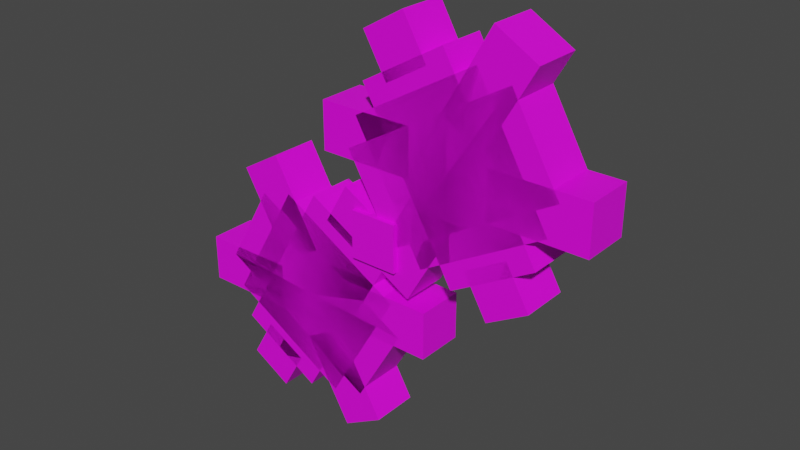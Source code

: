 # Source: klink.blend  (saved by Blender 2.81.16; exported with 4.5.12 LTS)
import bpy
from mathutils import Matrix  # noqa: F401  (used for matrix-valued properties, if any)

bpy.ops.wm.read_factory_settings(use_empty=True)
scene = bpy.context.scene
scene.name = 'Scene'

# ---- collections
col_collection = bpy.data.collections.new('Collection'); scene.collection.children.link(col_collection)

# ---- images (referenced by path relative to the original .blend; pixels are not part of the script)
import os
ASSET_DIR = os.environ.get("B2B_ASSET_DIR", "")  # directory of the original .blend (textures are referenced by path, not embedded)
HERE = os.path.dirname(os.path.abspath(__file__))  # packed textures are extracted next to this script under _unpacked/

def load_image(name, relpath, width, height, colorspace="sRGB"):
    """Load a texture the original file referenced (path relative to the .blend, or extracted next to this script)."""
    p = next((c for c in (os.path.join(HERE, relpath), os.path.join(ASSET_DIR, relpath)) if relpath and os.path.exists(c)), "")
    if p:
        img = bpy.data.images.load(p, check_existing=True)
        img.name = name
    else:  # same state as the original file: an image datablock whose file is absent (Cycles renders it pink)
        img = bpy.data.images.new(name, width, height)
        img.source = "FILE"
        img.filepath = "//" + (relpath or name)
    img.colorspace_settings.name = colorspace
    return img
img_klink_png = load_image('klink.png', 'klink.png', 1024, 1024, 'sRGB')

# ---- materials (node trees are filled in below, after node groups)
mat_default_obj = bpy.data.materials.new('Default OBJ')
mat_default_obj.use_transparent_shadow = False

# ---- material node trees
mat_default_obj.use_nodes = True; mat_default_obj.node_tree.nodes.clear()
_N = mat_default_obj.node_tree.nodes; _L = mat_default_obj.node_tree.links
n0 = _N.new('ShaderNodeOutputMaterial'); n0.name = 'Material Output'; n0.location = (288, 528)
n1 = _N.new('ShaderNodeBsdfPrincipled'); n1.name = 'Principled BSDF'; n1.location = (-2, 528)
n1.distribution = 'GGX'
n1.subsurface_method = 'BURLEY'
n1.inputs[3].default_value = 1.45
n1.inputs[27].default_value = (0.0, 0.0, 0.0, 1.0)
n1.inputs[28].default_value = 1.0
n2 = _N.new('ShaderNodeTexImage'); n2.name = 'Image Texture'; n2.location = (-324, 468)
n2.image = img_klink_png
n2.interpolation = 'Closest'
_L.new(n1.outputs[0], n0.inputs[0])
_L.new(n2.outputs[0], n1.inputs[0])
_L.new(n2.outputs[1], n1.inputs[4])
n0.is_active_output = True

# ---- world
world_world = bpy.data.worlds.new('World'); scene.world = world_world
world_world.use_nodes = True; world_world.node_tree.nodes.clear()
_N = world_world.node_tree.nodes; _L = world_world.node_tree.links
n0 = _N.new('ShaderNodeOutputWorld'); n0.name = 'World Output'; n0.location = (300, 300)
n1 = _N.new('ShaderNodeBackground'); n1.name = 'Background'; n1.location = (10, 300)
n1.inputs[0].default_value = (0.05088, 0.05088, 0.05088, 1.0)
_L.new(n1.outputs[0], n0.inputs[0])
n0.is_active_output = True
world_world.color = (0.05088, 0.05088, 0.05088)
world_world.use_sun_shadow = False
world_world.sun_shadow_jitter_overblur = 0.0

# ---- meshes
me_center = bpy.data.meshes.new('Center')
me_center.from_pydata([(0.03125, -0.03125, -0.03125), (-0.03125, -0.03125, -0.03125), (-0.03125, 0.03125, -0.03125), (0.03125, 0.03125, -0.03125), (-0.03125, -0.03125, 0.03125), (0.03125, -0.03125, 0.03125), (0.03125, 0.03125, 0.03125), (-0.03125, 0.03125, 0.03125)], [], [(0, 1, 2, 3), (4, 5, 6, 7), (3, 2, 7, 6), (5, 4, 1, 0), (5, 0, 3, 6), (1, 4, 7, 2)])
_uv = me_center.uv_layers.new(name='UVMap')
_uv.uv.foreach_set('vector', [-0.07812, 0.9375, -0.0625, 0.9375, -0.0625, 0.9688, -0.07812, 0.9688, -0.04688, 0.9375, -0.03125, 0.9375, -0.03125, 0.9688, -0.04688, 0.9688, -0.07812, 0.9688, -0.0625, 0.9688, -0.0625, 1.0, -0.07812, 1.0, -0.0625, 0.9688, -0.04688, 0.9688, -0.04688, 1.0, -0.0625, 1.0, -0.09375, 0.9375, -0.07812, 0.9375, -0.07812, 0.9688, -0.09375, 0.9688, -0.0625, 0.9375, -0.04688, 0.9375, -0.04688, 0.9688, -0.0625, 0.9688])
me_center.materials.append(mat_default_obj)
me_center.use_remesh_fix_poles = True
me_center.use_remesh_preserve_attributes = False
me_center.use_mirror_vertex_groups = False
me_center.update()
me_gear1a = bpy.data.meshes.new('Gear1A')
me_gear1a.from_pydata([(-0.1772, 0.02171, -0.02616), (-0.05223, 0.02171, -0.02616), (-0.05223, -0.04079, -0.02616), (-0.1772, -0.04079, -0.02616), (-0.05223, 0.02171, 0.03634), (-0.1772, 0.02171, 0.03634), (-0.1772, -0.04079, 0.03634), (-0.05223, -0.04079, 0.03634), (0.03432, -0.1281, -0.02616), (-0.1281, -0.03432, -0.02616), (-0.03431, 0.1281, -0.02616), (0.1281, 0.03431, -0.02616), (-0.1281, -0.03432, 0.03634), (0.03432, -0.1281, 0.03634), (0.1281, 0.03431, 0.03634), (-0.03431, 0.1281, 0.03634), (-0.008373, -0.1395, -0.02616), (-0.1166, -0.077, -0.02616), (0.008373, 0.1395, -0.02616), (0.1166, 0.077, -0.02616), (-0.1166, -0.077, 0.03634), (-0.008373, -0.1395, 0.03634), (0.1166, 0.077, 0.03634), (0.008373, 0.1395, 0.03634), (0.077, -0.1166, -0.02616), (-0.1395, 0.008373, -0.02616), (-0.077, 0.1166, -0.02616), (0.1395, -0.008373, -0.02616), (-0.1395, 0.008373, 0.03634), (0.077, -0.1166, 0.03634), (0.1395, -0.008373, 0.03634), (-0.077, 0.1166, 0.03634), (0.03827, -0.0221, -0.06366), (-0.0221, -0.03827, -0.06366), (-0.03827, 0.0221, -0.06366), (0.0221, 0.03827, -0.06366), (-0.0221, -0.03827, -0.001161), (0.03827, -0.0221, -0.001161), (0.0221, 0.03827, -0.001161), (-0.03827, 0.0221, -0.001161), (0.02807, -0.1389, -0.02679), (-0.1343, -0.04514, -0.02679), (-0.04056, 0.1172, -0.02679), (0.1218, 0.02349, -0.02679), (0.08331, 0.0818, -0.02616), (0.02919, 0.1131, -0.02616), (0.06044, 0.1672, -0.02616), (0.1146, 0.1359, -0.02616), (0.02919, 0.1131, 0.03634), (0.08331, 0.0818, 0.03634), (0.1146, 0.1359, 0.03634), (0.06044, 0.1672, 0.03634), (-0.05731, -0.1618, -0.02616), (-0.1114, -0.1305, -0.02616), (-0.08019, -0.07639, -0.02616), (-0.02606, -0.1076, -0.02616), (-0.1114, -0.1305, 0.03634), (-0.05731, -0.1618, 0.03634), (-0.02606, -0.1076, 0.03634), (-0.08019, -0.07639, 0.03634), (0.1772, -0.02171, -0.02616), (0.05223, -0.02171, -0.02616), (0.05223, 0.04079, -0.02616), (0.1772, 0.04079, -0.02616), (0.05223, -0.02171, 0.03634), (0.1772, -0.02171, 0.03634), (0.1772, 0.04079, 0.03634), (0.05223, 0.04079, 0.03634), (0.05329, -0.1739, -0.02616), (-0.009211, -0.06562, -0.02616), (0.04492, -0.03437, -0.02616), (0.1074, -0.1426, -0.02616), (-0.009211, -0.06562, 0.03634), (0.05329, -0.1739, 0.03634), (0.1074, -0.1426, 0.03634), (0.04492, -0.03437, 0.03634), (-0.05329, 0.1739, -0.02616), (0.009211, 0.06562, -0.02616), (-0.04492, 0.03438, -0.02616), (-0.1074, 0.1426, -0.02616), (0.009211, 0.06562, 0.03634), (-0.05329, 0.1739, 0.03634), (-0.1074, 0.1426, 0.03634), (-0.04492, 0.03438, 0.03634)], [], [(0, 1, 2, 3), (4, 5, 6, 7), (3, 2, 7, 6), (5, 4, 1, 0), (5, 0, 3, 6), (1, 4, 7, 2), (8, 9, 10, 11), (12, 13, 14, 15), (11, 10, 15, 14), (13, 12, 9, 8), (13, 8, 11, 14), (9, 12, 15, 10), (16, 17, 18, 19), (20, 21, 22, 23), (19, 18, 23, 22), (21, 20, 17, 16), (21, 16, 19, 22), (17, 20, 23, 18), (24, 25, 26, 27), (28, 29, 30, 31), (27, 26, 31, 30), (29, 28, 25, 24), (29, 24, 27, 30), (25, 28, 31, 26), (32, 33, 34, 35), (36, 37, 38, 39), (35, 34, 39, 38), (37, 36, 33, 32), (37, 32, 35, 38), (33, 36, 39, 34), (41, 40, 43, 42), (44, 45, 46, 47), (48, 49, 50, 51), (47, 46, 51, 50), (49, 48, 45, 44), (49, 44, 47, 50), (45, 48, 51, 46), (52, 53, 54, 55), (56, 57, 58, 59), (55, 54, 59, 58), (57, 56, 53, 52), (57, 52, 55, 58), (53, 56, 59, 54), (60, 61, 62, 63), (64, 65, 66, 67), (63, 62, 67, 66), (65, 64, 61, 60), (65, 60, 63, 66), (61, 64, 67, 62), (68, 69, 70, 71), (72, 73, 74, 75), (71, 70, 75, 74), (73, 72, 69, 68), (73, 68, 71, 74), (69, 72, 75, 70), (76, 77, 78, 79), (80, 81, 82, 83), (79, 78, 83, 82), (81, 80, 77, 76), (81, 76, 79, 82), (77, 80, 83, 78)])
_uv = me_gear1a.uv_layers.new(name='UVMap')
_uv.uv.foreach_set('vector', [0.2969, 0.8438, 0.3281, 0.8438, 0.3281, 0.875, 0.2969, 0.875, 0.3438, 0.8438, 0.375, 0.8438, 0.375, 0.875, 0.3438, 0.875, 0.2969, 0.875, 0.3281, 0.875, 0.3281, 0.9062, 0.2969, 0.9062, 0.3281, 0.875, 0.3594, 0.875, 0.3594, 0.9062, 0.3281, 0.9062, 0.2812, 0.8438, 0.2969, 0.8438, 0.2969, 0.875, 0.2812, 0.875, 0.3281, 0.8438, 0.3438, 0.8438, 0.3438, 0.875, 0.3281, 0.875, 0.01562, 0.875, 0.0625, 0.875, 0.0625, 0.9688, 0.01562, 0.9688, 0.07812, 0.875, 0.125, 0.875, 0.125, 0.9688, 0.07812, 0.9688, 0.01562, 0.9688, 0.0625, 0.9688, 0.0625, 1.0, 0.01562, 1.0, 0.0625, 0.9688, 0.1094, 0.9688, 0.1094, 1.0, 0.0625, 1.0, 0.0, 0.875, 0.01562, 0.875, 0.01562, 0.9688, 0.0, 0.9688, 0.0625, 0.875, 0.07812, 0.875, 0.07812, 0.9688, 0.0625, 0.9688, 0.01562, 0.7188, 0.04688, 0.7188, 0.04688, 0.8438, 0.01562, 0.8438, 0.0625, 0.7188, 0.09375, 0.7188, 0.09375, 0.8438, 0.0625, 0.8438, 0.01562, 0.8438, 0.04688, 0.8438, 0.04688, 0.875, 0.01562, 0.875, 0.04688, 0.8438, 0.07812, 0.8438, 0.07812, 0.875, 0.04688, 0.875, 0.0, 0.7188, 0.01562, 0.7188, 0.01562, 0.8438, 0.0, 0.8438, 0.04688, 0.7188, 0.0625, 0.7188, 0.0625, 0.8438, 0.04688, 0.8438, 0.01562, 0.5938, 0.07812, 0.5938, 0.07812, 0.6562, 0.01562, 0.6562, 0.09375, 0.5938, 0.1562, 0.5938, 0.1562, 0.6562, 0.09375, 0.6562, 0.01562, 0.6562, 0.07812, 0.6562, 0.07812, 0.6875, 0.01562, 0.6875, 0.07812, 0.6562, 0.1406, 0.6562, 0.1406, 0.6875, 0.07812, 0.6875, 0.0, 0.5938, 0.01562, 0.5938, 0.01562, 0.6562, 0.0, 0.6562, 0.07812, 0.5938, 0.09375, 0.5938, 0.09375, 0.6562, 0.07812, 0.6562, 0.1406, 0.9375, 0.1562, 0.9375, 0.1562, 0.9688, 0.1406, 0.9688, 0.1719, 0.9375, 0.1875, 0.9375, 0.1875, 0.9688, 0.1719, 0.9688, 0.1406, 0.9688, 0.1562, 0.9688, 0.1562, 1.0, 0.1406, 1.0, 0.1562, 0.9688, 0.1719, 0.9688, 0.1719, 1.0, 0.1562, 1.0, 0.125, 0.9375, 0.1406, 0.9375, 0.1406, 0.9688, 0.125, 0.9688, 0.1562, 0.9375, 0.1719, 0.9375, 0.1719, 0.9688, 0.1562, 0.9688, 0.2344, 0.9062, 0.1875, 0.9062, 0.1875, 1.0, 0.2344, 1.0, 0.2969, 0.9375, 0.3125, 0.9375, 0.3125, 0.9688, 0.2969, 0.9688, 0.3281, 0.9375, 0.3438, 0.9375, 0.3438, 0.9688, 0.3281, 0.9688, 0.2969, 0.9688, 0.3125, 0.9688, 0.3125, 1.0, 0.2969, 1.0, 0.3125, 0.9688, 0.3281, 0.9688, 0.3281, 1.0, 0.3125, 1.0, 0.2812, 0.9375, 0.2969, 0.9375, 0.2969, 0.9688, 0.2812, 0.9688, 0.3125, 0.9375, 0.3281, 0.9375, 0.3281, 0.9688, 0.3125, 0.9688, 0.2969, 0.9375, 0.3125, 0.9375, 0.3125, 0.9688, 0.2969, 0.9688, 0.3281, 0.9375, 0.3438, 0.9375, 0.3438, 0.9688, 0.3281, 0.9688, 0.2969, 0.9688, 0.3125, 0.9688, 0.3125, 1.0, 0.2969, 1.0, 0.3125, 0.9688, 0.3281, 0.9688, 0.3281, 1.0, 0.3125, 1.0, 0.2812, 0.9375, 0.2969, 0.9375, 0.2969, 0.9688, 0.2812, 0.9688, 0.3125, 0.9375, 0.3281, 0.9375, 0.3281, 0.9688, 0.3125, 0.9688, 0.2969, 0.8438, 0.3281, 0.8438, 0.3281, 0.875, 0.2969, 0.875, 0.3438, 0.8438, 0.375, 0.8438, 0.375, 0.875, 0.3438, 0.875, 0.2969, 0.875, 0.3281, 0.875, 0.3281, 0.9062, 0.2969, 0.9062, 0.3281, 0.875, 0.3594, 0.875, 0.3594, 0.9062, 0.3281, 0.9062, 0.2812, 0.8438, 0.2969, 0.8438, 0.2969, 0.875, 0.2812, 0.875, 0.3281, 0.8438, 0.3438, 0.8438, 0.3438, 0.875, 0.3281, 0.875, 0.2969, 0.8438, 0.3281, 0.8438, 0.3281, 0.875, 0.2969, 0.875, 0.3438, 0.8438, 0.375, 0.8438, 0.375, 0.875, 0.3438, 0.875, 0.2969, 0.875, 0.3281, 0.875, 0.3281, 0.9062, 0.2969, 0.9062, 0.3281, 0.875, 0.3594, 0.875, 0.3594, 0.9062, 0.3281, 0.9062, 0.2812, 0.8438, 0.2969, 0.8438, 0.2969, 0.875, 0.2812, 0.875, 0.3281, 0.8438, 0.3438, 0.8438, 0.3438, 0.875, 0.3281, 0.875, 0.2969, 0.8438, 0.3281, 0.8438, 0.3281, 0.875, 0.2969, 0.875, 0.3438, 0.8438, 0.375, 0.8438, 0.375, 0.875, 0.3438, 0.875, 0.2969, 0.875, 0.3281, 0.875, 0.3281, 0.9062, 0.2969, 0.9062, 0.3281, 0.875, 0.3594, 0.875, 0.3594, 0.9062, 0.3281, 0.9062, 0.2812, 0.8438, 0.2969, 0.8438, 0.2969, 0.875, 0.2812, 0.875, 0.3281, 0.8438, 0.3438, 0.8438, 0.3438, 0.875, 0.3281, 0.875])
me_gear1a.materials.append(mat_default_obj)
me_gear1a.use_remesh_fix_poles = True
me_gear1a.use_remesh_preserve_attributes = False
me_gear1a.use_mirror_vertex_groups = False
me_gear1a.update()
me_gear1b = bpy.data.meshes.new('Gear1B')
me_gear1b.from_pydata([(0.1281, -0.03431, -0.03125), (-0.03431, -0.1281, -0.03125), (-0.1281, 0.03432, -0.03125), (0.03432, 0.1281, -0.03125), (-0.03431, -0.1281, 0.03125), (0.1281, -0.03431, 0.03125), (0.03432, 0.1281, 0.03125), (-0.1281, 0.03432, 0.03125), (0.1166, -0.077, -0.03125), (0.008373, -0.1395, -0.03125), (-0.1166, 0.077, -0.03125), (-0.008373, 0.1395, -0.03125), (0.008373, -0.1395, 0.03125), (0.1166, -0.077, 0.03125), (-0.008373, 0.1395, 0.03125), (-0.1166, 0.077, 0.03125), (0.1395, 0.008373, -0.03125), (-0.077, -0.1166, -0.03125), (-0.1395, -0.008373, -0.03125), (0.077, 0.1166, -0.03125), (-0.077, -0.1166, 0.03125), (0.1395, 0.008373, 0.03125), (0.077, 0.1166, 0.03125), (-0.1395, -0.008373, 0.03125), (0.03827, 0.0221, -0.06875), (0.0221, -0.03827, -0.06875), (-0.03827, -0.0221, -0.06875), (-0.0221, 0.03827, -0.06875), (0.0221, -0.03827, -0.00625), (0.03827, 0.0221, -0.00625), (-0.0221, 0.03827, -0.00625), (-0.03827, -0.0221, -0.00625), (0.1343, -0.04514, -0.03187), (-0.02806, -0.1389, -0.03187), (-0.1218, 0.02349, -0.03187), (0.04056, 0.1172, -0.03187), (-0.02919, 0.1131, -0.03125), (-0.08331, 0.0818, -0.03125), (-0.1146, 0.1359, -0.03125), (-0.06044, 0.1672, -0.03125), (-0.08331, 0.0818, 0.03125), (-0.02919, 0.1131, 0.03125), (-0.06044, 0.1672, 0.03125), (-0.1146, 0.1359, 0.03125), (0.1114, -0.1305, -0.03125), (0.05731, -0.1618, -0.03125), (0.02606, -0.1076, -0.03125), (0.08019, -0.07639, -0.03125), (0.05731, -0.1618, 0.03125), (0.1114, -0.1305, 0.03125), (0.08019, -0.07639, 0.03125), (0.02606, -0.1076, 0.03125), (0.1074, 0.1426, -0.03125), (0.04492, 0.03437, -0.03125), (-0.009211, 0.06562, -0.03125), (0.05329, 0.1739, -0.03125), (0.04492, 0.03437, 0.03125), (0.1074, 0.1426, 0.03125), (0.05329, 0.1739, 0.03125), (-0.009211, 0.06562, 0.03125), (0.1772, -0.04079, -0.03125), (0.05223, -0.04079, -0.03125), (0.05223, 0.02171, -0.03125), (0.1772, 0.02171, -0.03125), (0.05223, -0.04079, 0.03125), (0.1772, -0.04079, 0.03125), (0.1772, 0.02171, 0.03125), (0.05223, 0.02171, 0.03125), (-0.1772, 0.04079, -0.03125), (-0.05223, 0.04079, -0.03125), (-0.05223, -0.02171, -0.03125), (-0.1772, -0.02171, -0.03125), (-0.05223, 0.04079, 0.03125), (-0.1772, 0.04079, 0.03125), (-0.1772, -0.02171, 0.03125), (-0.05223, -0.02171, 0.03125), (-0.1074, -0.1426, -0.03125), (-0.04492, -0.03437, -0.03125), (0.009211, -0.06562, -0.03125), (-0.05329, -0.1739, -0.03125), (-0.04492, -0.03437, 0.03125), (-0.1074, -0.1426, 0.03125), (-0.05329, -0.1739, 0.03125), (0.009211, -0.06562, 0.03125)], [], [(0, 1, 2, 3), (4, 5, 6, 7), (3, 2, 7, 6), (5, 4, 1, 0), (5, 0, 3, 6), (1, 4, 7, 2), (8, 9, 10, 11), (12, 13, 14, 15), (11, 10, 15, 14), (13, 12, 9, 8), (13, 8, 11, 14), (9, 12, 15, 10), (16, 17, 18, 19), (20, 21, 22, 23), (19, 18, 23, 22), (21, 20, 17, 16), (21, 16, 19, 22), (17, 20, 23, 18), (24, 25, 26, 27), (28, 29, 30, 31), (27, 26, 31, 30), (29, 28, 25, 24), (29, 24, 27, 30), (25, 28, 31, 26), (33, 32, 35, 34), (36, 37, 38, 39), (40, 41, 42, 43), (39, 38, 43, 42), (41, 40, 37, 36), (41, 36, 39, 42), (37, 40, 43, 38), (44, 45, 46, 47), (48, 49, 50, 51), (47, 46, 51, 50), (49, 48, 45, 44), (49, 44, 47, 50), (45, 48, 51, 46), (52, 53, 54, 55), (56, 57, 58, 59), (55, 54, 59, 58), (57, 56, 53, 52), (57, 52, 55, 58), (53, 56, 59, 54), (60, 61, 62, 63), (64, 65, 66, 67), (63, 62, 67, 66), (65, 64, 61, 60), (65, 60, 63, 66), (61, 64, 67, 62), (68, 69, 70, 71), (72, 73, 74, 75), (71, 70, 75, 74), (73, 72, 69, 68), (73, 68, 71, 74), (69, 72, 75, 70), (76, 77, 78, 79), (80, 81, 82, 83), (79, 78, 83, 82), (81, 80, 77, 76), (81, 76, 79, 82), (77, 80, 83, 78)])
_uv = me_gear1b.uv_layers.new(name='UVMap')
_uv.uv.foreach_set('vector', [0.01562, 0.875, 0.0625, 0.875, 0.0625, 0.9688, 0.01562, 0.9688, 0.07812, 0.875, 0.125, 0.875, 0.125, 0.9688, 0.07812, 0.9688, 0.01562, 0.9688, 0.0625, 0.9688, 0.0625, 1.0, 0.01562, 1.0, 0.0625, 0.9688, 0.1094, 0.9688, 0.1094, 1.0, 0.0625, 1.0, 0.0, 0.875, 0.01562, 0.875, 0.01562, 0.9688, 0.0, 0.9688, 0.0625, 0.875, 0.07812, 0.875, 0.07812, 0.9688, 0.0625, 0.9688, 0.01562, 0.7188, 0.04688, 0.7188, 0.04688, 0.8438, 0.01562, 0.8438, 0.0625, 0.7188, 0.09375, 0.7188, 0.09375, 0.8438, 0.0625, 0.8438, 0.01562, 0.8438, 0.04688, 0.8438, 0.04688, 0.875, 0.01562, 0.875, 0.04688, 0.8438, 0.07812, 0.8438, 0.07812, 0.875, 0.04688, 0.875, 0.0, 0.7188, 0.01562, 0.7188, 0.01562, 0.8438, 0.0, 0.8438, 0.04688, 0.7188, 0.0625, 0.7188, 0.0625, 0.8438, 0.04688, 0.8438, 0.01562, 0.5938, 0.07812, 0.5938, 0.07812, 0.6562, 0.01562, 0.6562, 0.09375, 0.5938, 0.1562, 0.5938, 0.1562, 0.6562, 0.09375, 0.6562, 0.01562, 0.6562, 0.07812, 0.6562, 0.07812, 0.6875, 0.01562, 0.6875, 0.07812, 0.6562, 0.1406, 0.6562, 0.1406, 0.6875, 0.07812, 0.6875, 0.0, 0.5938, 0.01562, 0.5938, 0.01562, 0.6562, 0.0, 0.6562, 0.07812, 0.5938, 0.09375, 0.5938, 0.09375, 0.6562, 0.07812, 0.6562, 0.1406, 0.9375, 0.1562, 0.9375, 0.1562, 0.9688, 0.1406, 0.9688, 0.1719, 0.9375, 0.1875, 0.9375, 0.1875, 0.9688, 0.1719, 0.9688, 0.1406, 0.9688, 0.1562, 0.9688, 0.1562, 1.0, 0.1406, 1.0, 0.1562, 0.9688, 0.1719, 0.9688, 0.1719, 1.0, 0.1562, 1.0, 0.125, 0.9375, 0.1406, 0.9375, 0.1406, 0.9688, 0.125, 0.9688, 0.1562, 0.9375, 0.1719, 0.9375, 0.1719, 0.9688, 0.1562, 0.9688, 0.2344, 0.9062, 0.1875, 0.9062, 0.1875, 1.0, 0.2344, 1.0, 0.2969, 0.9375, 0.3125, 0.9375, 0.3125, 0.9688, 0.2969, 0.9688, 0.3281, 0.9375, 0.3438, 0.9375, 0.3438, 0.9688, 0.3281, 0.9688, 0.2969, 0.9688, 0.3125, 0.9688, 0.3125, 1.0, 0.2969, 1.0, 0.3125, 0.9688, 0.3281, 0.9688, 0.3281, 1.0, 0.3125, 1.0, 0.2812, 0.9375, 0.2969, 0.9375, 0.2969, 0.9688, 0.2812, 0.9688, 0.3125, 0.9375, 0.3281, 0.9375, 0.3281, 0.9688, 0.3125, 0.9688, 0.2969, 0.9375, 0.3125, 0.9375, 0.3125, 0.9688, 0.2969, 0.9688, 0.3281, 0.9375, 0.3438, 0.9375, 0.3438, 0.9688, 0.3281, 0.9688, 0.2969, 0.9688, 0.3125, 0.9688, 0.3125, 1.0, 0.2969, 1.0, 0.3125, 0.9688, 0.3281, 0.9688, 0.3281, 1.0, 0.3125, 1.0, 0.2812, 0.9375, 0.2969, 0.9375, 0.2969, 0.9688, 0.2812, 0.9688, 0.3125, 0.9375, 0.3281, 0.9375, 0.3281, 0.9688, 0.3125, 0.9688, 0.2969, 0.8438, 0.3281, 0.8438, 0.3281, 0.875, 0.2969, 0.875, 0.3438, 0.8438, 0.375, 0.8438, 0.375, 0.875, 0.3438, 0.875, 0.2969, 0.875, 0.3281, 0.875, 0.3281, 0.9062, 0.2969, 0.9062, 0.3281, 0.875, 0.3594, 0.875, 0.3594, 0.9062, 0.3281, 0.9062, 0.2812, 0.8438, 0.2969, 0.8438, 0.2969, 0.875, 0.2812, 0.875, 0.3281, 0.8438, 0.3438, 0.8438, 0.3438, 0.875, 0.3281, 0.875, 0.2969, 0.8438, 0.3281, 0.8438, 0.3281, 0.875, 0.2969, 0.875, 0.3438, 0.8438, 0.375, 0.8438, 0.375, 0.875, 0.3438, 0.875, 0.2969, 0.875, 0.3281, 0.875, 0.3281, 0.9062, 0.2969, 0.9062, 0.3281, 0.875, 0.3594, 0.875, 0.3594, 0.9062, 0.3281, 0.9062, 0.2812, 0.8438, 0.2969, 0.8438, 0.2969, 0.875, 0.2812, 0.875, 0.3281, 0.8438, 0.3438, 0.8438, 0.3438, 0.875, 0.3281, 0.875, 0.2969, 0.8438, 0.3281, 0.8438, 0.3281, 0.875, 0.2969, 0.875, 0.3438, 0.8438, 0.375, 0.8438, 0.375, 0.875, 0.3438, 0.875, 0.2969, 0.875, 0.3281, 0.875, 0.3281, 0.9062, 0.2969, 0.9062, 0.3281, 0.875, 0.3594, 0.875, 0.3594, 0.9062, 0.3281, 0.9062, 0.2812, 0.8438, 0.2969, 0.8438, 0.2969, 0.875, 0.2812, 0.875, 0.3281, 0.8438, 0.3438, 0.8438, 0.3438, 0.875, 0.3281, 0.875, 0.2969, 0.8438, 0.3281, 0.8438, 0.3281, 0.875, 0.2969, 0.875, 0.3438, 0.8438, 0.375, 0.8438, 0.375, 0.875, 0.3438, 0.875, 0.2969, 0.875, 0.3281, 0.875, 0.3281, 0.9062, 0.2969, 0.9062, 0.3281, 0.875, 0.3594, 0.875, 0.3594, 0.9062, 0.3281, 0.9062, 0.2812, 0.8438, 0.2969, 0.8438, 0.2969, 0.875, 0.2812, 0.875, 0.3281, 0.8438, 0.3438, 0.8438, 0.3438, 0.875, 0.3281, 0.875])
me_gear1b.materials.append(mat_default_obj)
me_gear1b.use_remesh_fix_poles = True
me_gear1b.use_remesh_preserve_attributes = False
me_gear1b.use_mirror_vertex_groups = False
me_gear1b.update()

# ---- objects
ob_center = bpy.data.objects.new('Center', me_center)
ob_gear1a = bpy.data.objects.new('Gear1A', me_gear1a)
ob_gear1b = bpy.data.objects.new('Gear1B', me_gear1b)

# ---- transforms, parenting, visibility, modifiers, constraints
ob_center.location = (0.0, -0.00625, 0.2947)
ob_center.rotation_euler = (1.571, -0.0, 0.0)
ob_center.lineart.crease_threshold = 0.0
ob_gear1a.parent = ob_center
ob_gear1a.matrix_parent_inverse = Matrix(((1.0, 0.0, 0.0, -0.0), (0.0, -1.629e-07, 1.0, -0.2947), (-0.0, -1.0, -1.629e-07, -0.00625), (-0.0, 0.0, -0.0, 1.0)))
ob_gear1a.location = (-0.1063, 0.005089, 0.1822)
ob_gear1a.rotation_euler = (1.571, -0.0, 0.0)
ob_gear1a.lineart.crease_threshold = 0.0
ob_gear1b.parent = ob_center
ob_gear1b.matrix_parent_inverse = Matrix(((1.0, 0.0, 0.0, -0.0), (0.0, -1.629e-07, 1.0, -0.2947), (-0.0, -1.0, -1.629e-07, -0.00625), (-0.0, 0.0, -0.0, 1.0)))
ob_gear1b.location = (0.1, -1.833e-08, 0.4072)
ob_gear1b.rotation_euler = (1.571, -0.0, 0.0)
ob_gear1b.lineart.crease_threshold = 0.0

# ---- collection membership
col_collection.objects.link(ob_center)
col_collection.objects.link(ob_gear1a)
col_collection.objects.link(ob_gear1b)

# ---- scene / render settings (as saved in the file)
scene.frame_start = 1; scene.frame_end = 250; scene.frame_set(1)
scene.render.engine = 'BLENDER_EEVEE_NEXT'
scene.cycles.use_denoising = False
scene.cycles.samples = 128
scene.cycles.sampling_pattern = 'TABULATED_SOBOL'
scene.cycles.use_adaptive_sampling = False
scene.cycles.use_light_tree = False
scene.view_settings.view_transform = 'Filmic'
bpy.context.view_layer.update()

# ---- added for rendering (the .blend has no active camera and no usable light): camera, sun
cam_auto = bpy.data.cameras.new('AutoCamera')
cam_auto.lens = 50.0
cam_auto.sensor_width = 36.0
cam_auto.clip_end = 1000.0
ob_auto_camera = bpy.data.objects.new('AutoCamera', cam_auto)
scene.collection.objects.link(ob_auto_camera)
ob_auto_camera.location = (0.744952, -0.882067, 0.893163)
ob_auto_camera.rotation_euler = (1.09748, -7.21219e-08, 0.694738)
scene.camera = ob_auto_camera
light_auto_sun = bpy.data.lights.new('AutoSun', 'SUN')
light_auto_sun.energy = 3.0
light_auto_sun.angle = 0.0523599
ob_auto_sun = bpy.data.objects.new('AutoSun', light_auto_sun)
scene.collection.objects.link(ob_auto_sun)
ob_auto_sun.rotation_euler = (0.872665, 0.174533, 0.523599)
bpy.context.view_layer.update()
